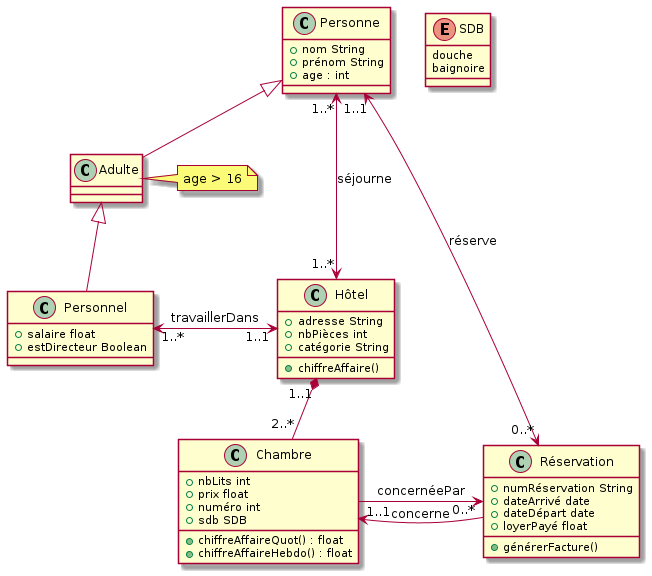

The diagram above was rendered by PlantUML. Its source (embedded in the PNG):
@startuml
class Hôtel{
    +adresse String
    +nbPièces int
    +catégorie String
    +chiffreAffaire()
}
class Personne{
    +nom String
    +prénom String 
    +age : int
}

class Personnel{
    +salaire float
    +estDirecteur Boolean
}

class Adulte{

}
note right: age > 16
class Chambre{
    +nbLits int
    +prix float
    +numéro int
    +sdb SDB
    +chiffreAffaireQuot() : float
    +chiffreAffaireHebdo() : float
}

class Réservation{
    +numRéservation String
    +dateArrivé date
    +dateDépart date
    +loyerPayé float
    +générerFacture()
}

enum SDB{
    douche
    baignoire
}

Personne <|-- Adulte
Adulte <|-- Personnel
Hôtel "1..1" *-- "2..*" Chambre
Personnel "1..*" <-> "1..1" Hôtel : travaillerDans
Personne "1..*" <-> "1..*" Hôtel :séjourne
Personne "1..1" <-> "0..*" Réservation : réserve
Chambre -> "0..*" Réservation : concernéePar
Réservation -> "1..1" Chambre : concerne


@enduml